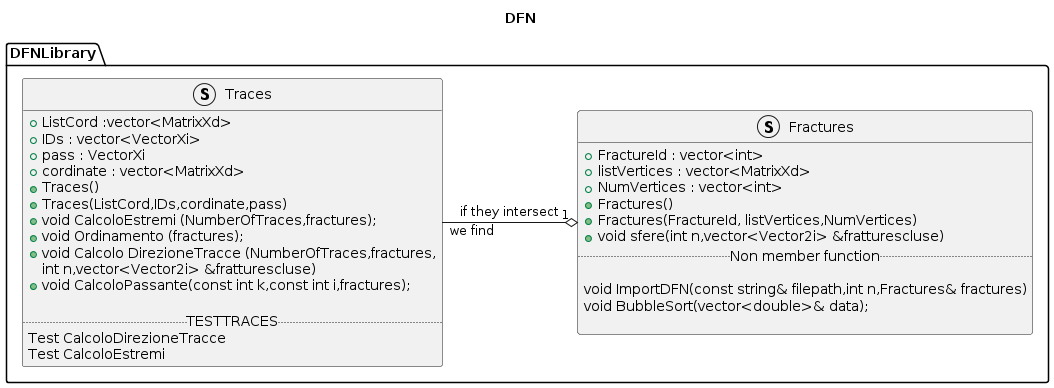

The diagram above was rendered by PlantUML. Its source (embedded in the PNG):
@startuml
' Ogni codice UML inizia e termina con staruml - enduml


title DFN

' Create package with folder style
package DFNLibrary <<Folder>>
{

struct Fractures{
' Visibility NameVaribale : Type
+ FractureId : vector<int>
+ listVertices : vector<MatrixXd>
+NumVertices : vector<int>
+ Fractures()
+ Fractures(FractureId, listVertices,NumVertices)
+ void sfere(int n,vector<Vector2i> &fratturescluse)
.. Non member function ..

void ImportDFN(const string& filepath,int n,Fractures& fractures)
void BubbleSort(vector<double>& data);

}


struct Traces{
+ ListCord :vector<MatrixXd>
+ IDs : vector<VectorXi>
+pass : VectorXi
+cordinate : vector<MatrixXd>
+Traces()
+Traces(ListCord,IDs,cordinate,pass)
+void CalcoloEstremi (NumberOfTraces,fractures);
+ void Ordinamento (fractures);
+void Calcolo DirezioneTracce (NumberOfTraces,fractures,
                            int n,vector<Vector2i> &fratturescluse)
+void CalcoloPassante(const int k,const int i,fractures);

.. TESTTRACES ..
Test CalcoloDirezioneTracce
Test CalcoloEstremi
}

Fractures "1" o-left- "we find" Traces : if they intersect

}
@enduml